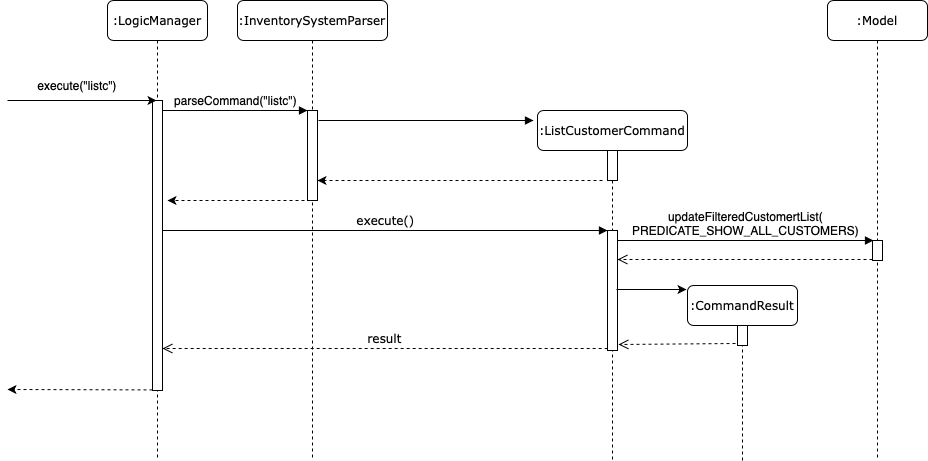

The diagram above was exported from draw.io. Its source (the exported page's mxGraphModel, read from the mxfile embedded in the PNG):
<mxGraphModel dx="2526" dy="842" grid="1" gridSize="10" guides="1" tooltips="1" connect="1" arrows="1" fold="1" page="1" pageScale="1" pageWidth="1100" pageHeight="850" background="#ffffff" math="0" shadow="0">
  <root>
    <mxCell id="9f96VwE6KWJmUXw21mtV-0" />
    <mxCell id="9f96VwE6KWJmUXw21mtV-1" parent="9f96VwE6KWJmUXw21mtV-0" />
    <mxCell id="9f96VwE6KWJmUXw21mtV-2" value=":InventorySystemParser" style="shape=umlLifeline;perimeter=lifelinePerimeter;whiteSpace=wrap;html=1;container=1;collapsible=0;recursiveResize=0;outlineConnect=0;rounded=1;shadow=0;comic=0;labelBackgroundColor=none;strokeWidth=1;fontFamily=Verdana;fontSize=12;align=center;" vertex="1" parent="9f96VwE6KWJmUXw21mtV-1">
      <mxGeometry x="230" y="80" width="150" height="460" as="geometry" />
    </mxCell>
    <mxCell id="9f96VwE6KWJmUXw21mtV-3" value="" style="html=1;points=[];perimeter=orthogonalPerimeter;rounded=0;shadow=0;comic=0;labelBackgroundColor=none;strokeWidth=1;fontFamily=Verdana;fontSize=12;align=center;" vertex="1" parent="9f96VwE6KWJmUXw21mtV-2">
      <mxGeometry x="70" y="110" width="10" height="90" as="geometry" />
    </mxCell>
    <mxCell id="9f96VwE6KWJmUXw21mtV-4" value=":ListCustomerCommand" style="shape=umlLifeline;perimeter=lifelinePerimeter;whiteSpace=wrap;html=1;container=1;collapsible=0;recursiveResize=0;outlineConnect=0;rounded=1;shadow=0;comic=0;labelBackgroundColor=none;strokeWidth=1;fontFamily=Verdana;fontSize=12;align=center;" vertex="1" parent="9f96VwE6KWJmUXw21mtV-1">
      <mxGeometry x="530" y="190" width="150" height="350" as="geometry" />
    </mxCell>
    <mxCell id="9f96VwE6KWJmUXw21mtV-5" value="" style="html=1;points=[];perimeter=orthogonalPerimeter;rounded=0;shadow=0;comic=0;labelBackgroundColor=none;strokeWidth=1;fontFamily=Verdana;fontSize=12;align=center;" vertex="1" parent="9f96VwE6KWJmUXw21mtV-4">
      <mxGeometry x="70" y="40" width="10" height="30" as="geometry" />
    </mxCell>
    <mxCell id="9f96VwE6KWJmUXw21mtV-6" value="" style="html=1;points=[];perimeter=orthogonalPerimeter;rounded=0;shadow=0;comic=0;labelBackgroundColor=none;strokeWidth=1;fontFamily=Verdana;fontSize=12;align=center;" vertex="1" parent="9f96VwE6KWJmUXw21mtV-4">
      <mxGeometry x="70" y="120" width="10" height="120" as="geometry" />
    </mxCell>
    <mxCell id="9f96VwE6KWJmUXw21mtV-7" value=":CommandResult" style="shape=umlLifeline;perimeter=lifelinePerimeter;whiteSpace=wrap;html=1;container=1;collapsible=0;recursiveResize=0;outlineConnect=0;rounded=1;shadow=0;comic=0;labelBackgroundColor=none;strokeWidth=1;fontFamily=Verdana;fontSize=12;align=center;" vertex="1" parent="9f96VwE6KWJmUXw21mtV-1">
      <mxGeometry x="680" y="365" width="110" height="175" as="geometry" />
    </mxCell>
    <mxCell id="9f96VwE6KWJmUXw21mtV-8" value="" style="html=1;points=[];perimeter=orthogonalPerimeter;rounded=0;shadow=0;comic=0;labelBackgroundColor=none;strokeColor=#000000;strokeWidth=1;fillColor=#FFFFFF;fontFamily=Verdana;fontSize=12;fontColor=#000000;align=center;" vertex="1" parent="9f96VwE6KWJmUXw21mtV-7">
      <mxGeometry x="50" y="40" width="10" height="20" as="geometry" />
    </mxCell>
    <mxCell id="9f96VwE6KWJmUXw21mtV-9" value=":Model" style="shape=umlLifeline;perimeter=lifelinePerimeter;whiteSpace=wrap;html=1;container=1;collapsible=0;recursiveResize=0;outlineConnect=0;rounded=1;shadow=0;comic=0;labelBackgroundColor=none;strokeWidth=1;fontFamily=Verdana;fontSize=12;align=center;" vertex="1" parent="9f96VwE6KWJmUXw21mtV-1">
      <mxGeometry x="820" y="80" width="100" height="460" as="geometry" />
    </mxCell>
    <mxCell id="9f96VwE6KWJmUXw21mtV-10" value="" style="html=1;points=[];perimeter=orthogonalPerimeter;rounded=0;shadow=0;comic=0;labelBackgroundColor=none;strokeColor=#000000;strokeWidth=1;fillColor=#FFFFFF;fontFamily=Verdana;fontSize=12;fontColor=#000000;align=center;" vertex="1" parent="9f96VwE6KWJmUXw21mtV-9">
      <mxGeometry x="45" y="240" width="10" height="20" as="geometry" />
    </mxCell>
    <mxCell id="9f96VwE6KWJmUXw21mtV-11" value=":LogicManager" style="shape=umlLifeline;perimeter=lifelinePerimeter;whiteSpace=wrap;html=1;container=1;collapsible=0;recursiveResize=0;outlineConnect=0;rounded=1;shadow=0;comic=0;labelBackgroundColor=none;strokeWidth=1;fontFamily=Verdana;fontSize=12;align=center;" vertex="1" parent="9f96VwE6KWJmUXw21mtV-1">
      <mxGeometry x="100" y="80" width="100" height="460" as="geometry" />
    </mxCell>
    <mxCell id="9f96VwE6KWJmUXw21mtV-12" value="" style="html=1;points=[];perimeter=orthogonalPerimeter;rounded=0;shadow=0;comic=0;labelBackgroundColor=none;strokeWidth=1;fontFamily=Verdana;fontSize=12;align=center;" vertex="1" parent="9f96VwE6KWJmUXw21mtV-11">
      <mxGeometry x="45" y="100" width="10" height="290" as="geometry" />
    </mxCell>
    <mxCell id="9f96VwE6KWJmUXw21mtV-13" value="execute()" style="html=1;verticalAlign=bottom;endArrow=block;entryX=0;entryY=0;labelBackgroundColor=none;fontFamily=Verdana;fontSize=12;" edge="1" parent="9f96VwE6KWJmUXw21mtV-1" source="9f96VwE6KWJmUXw21mtV-12" target="9f96VwE6KWJmUXw21mtV-6">
      <mxGeometry relative="1" as="geometry">
        <mxPoint x="510" y="420" as="sourcePoint" />
      </mxGeometry>
    </mxCell>
    <mxCell id="9f96VwE6KWJmUXw21mtV-14" value="&lt;font face=&quot;Helvetica&quot;&gt;updateFilteredCustomertList(&lt;br&gt;PREDICATE_SHOW_ALL_CUSTOMERS)&lt;/font&gt;" style="html=1;verticalAlign=bottom;endArrow=block;labelBackgroundColor=none;fontFamily=Verdana;fontSize=12;" edge="1" parent="9f96VwE6KWJmUXw21mtV-1">
      <mxGeometry relative="1" as="geometry">
        <mxPoint x="610" y="320" as="sourcePoint" />
        <mxPoint x="866" y="320" as="targetPoint" />
      </mxGeometry>
    </mxCell>
    <mxCell id="9f96VwE6KWJmUXw21mtV-15" value="" style="html=1;verticalAlign=bottom;endArrow=open;dashed=1;endSize=8;exitX=0;exitY=0.95;labelBackgroundColor=none;fontFamily=Verdana;fontSize=12;" edge="1" parent="9f96VwE6KWJmUXw21mtV-1" source="9f96VwE6KWJmUXw21mtV-10" target="9f96VwE6KWJmUXw21mtV-6">
      <mxGeometry relative="1" as="geometry">
        <mxPoint x="620" y="339" as="targetPoint" />
      </mxGeometry>
    </mxCell>
    <mxCell id="9f96VwE6KWJmUXw21mtV-16" value="result" style="html=1;verticalAlign=bottom;endArrow=open;dashed=1;endSize=8;labelBackgroundColor=none;fontFamily=Verdana;fontSize=12;edgeStyle=elbowEdgeStyle;elbow=vertical;exitX=0;exitY=0.986;exitDx=0;exitDy=0;exitPerimeter=0;" edge="1" parent="9f96VwE6KWJmUXw21mtV-1" source="9f96VwE6KWJmUXw21mtV-6" target="9f96VwE6KWJmUXw21mtV-12">
      <mxGeometry relative="1" as="geometry">
        <mxPoint x="800" y="626" as="targetPoint" />
        <Array as="points" />
        <mxPoint x="870" y="600" as="sourcePoint" />
      </mxGeometry>
    </mxCell>
    <mxCell id="9f96VwE6KWJmUXw21mtV-17" value="&lt;font face=&quot;Helvetica&quot;&gt;parseCommand(&quot;&lt;span style=&quot;white-space: normal&quot;&gt;listc&quot;)&lt;/span&gt;&lt;/font&gt;" style="html=1;verticalAlign=bottom;endArrow=block;entryX=0;entryY=0;labelBackgroundColor=none;fontFamily=Verdana;fontSize=12;edgeStyle=elbowEdgeStyle;elbow=vertical;" edge="1" parent="9f96VwE6KWJmUXw21mtV-1" source="9f96VwE6KWJmUXw21mtV-12" target="9f96VwE6KWJmUXw21mtV-3">
      <mxGeometry relative="1" as="geometry">
        <mxPoint x="220" y="190" as="sourcePoint" />
        <Array as="points">
          <mxPoint x="190" y="190" />
        </Array>
      </mxGeometry>
    </mxCell>
    <mxCell id="9f96VwE6KWJmUXw21mtV-18" value="" style="html=1;verticalAlign=bottom;endArrow=block;labelBackgroundColor=none;fontFamily=Verdana;fontSize=12;edgeStyle=elbowEdgeStyle;elbow=vertical;" edge="1" parent="9f96VwE6KWJmUXw21mtV-1">
      <mxGeometry relative="1" as="geometry">
        <mxPoint x="311" y="200" as="sourcePoint" />
        <mxPoint x="526" y="200" as="targetPoint" />
      </mxGeometry>
    </mxCell>
    <mxCell id="9f96VwE6KWJmUXw21mtV-19" value="" style="endArrow=classic;html=1;entryX=0.4;entryY=0;entryDx=0;entryDy=0;entryPerimeter=0;" edge="1" parent="9f96VwE6KWJmUXw21mtV-1" target="9f96VwE6KWJmUXw21mtV-12">
      <mxGeometry width="50" height="50" relative="1" as="geometry">
        <mxPoint y="180" as="sourcePoint" />
        <mxPoint x="330" y="220" as="targetPoint" />
      </mxGeometry>
    </mxCell>
    <mxCell id="9f96VwE6KWJmUXw21mtV-20" value="execute(&quot;listc&quot;)" style="text;html=1;strokeColor=none;fillColor=none;align=center;verticalAlign=middle;whiteSpace=wrap;rounded=0;" vertex="1" parent="9f96VwE6KWJmUXw21mtV-1">
      <mxGeometry x="10" y="130" width="120" height="70" as="geometry" />
    </mxCell>
    <mxCell id="9f96VwE6KWJmUXw21mtV-21" value="" style="endArrow=classic;html=1;exitX=0;exitY=1;exitDx=0;exitDy=0;dashed=1;" edge="1" parent="9f96VwE6KWJmUXw21mtV-1">
      <mxGeometry width="50" height="50" relative="1" as="geometry">
        <mxPoint x="595" y="260" as="sourcePoint" />
        <mxPoint x="310" y="260" as="targetPoint" />
      </mxGeometry>
    </mxCell>
    <mxCell id="9f96VwE6KWJmUXw21mtV-22" value="" style="html=1;verticalAlign=bottom;endArrow=open;dashed=1;endSize=8;labelBackgroundColor=none;fontFamily=Verdana;fontSize=12;exitX=-0.2;exitY=0.9;exitDx=0;exitDy=0;exitPerimeter=0;entryX=1.1;entryY=0.95;entryDx=0;entryDy=0;entryPerimeter=0;" edge="1" parent="9f96VwE6KWJmUXw21mtV-1" target="9f96VwE6KWJmUXw21mtV-6" source="9f96VwE6KWJmUXw21mtV-8">
      <mxGeometry relative="1" as="geometry">
        <mxPoint x="630" y="427" as="targetPoint" />
        <mxPoint x="730" y="427" as="sourcePoint" />
      </mxGeometry>
    </mxCell>
    <mxCell id="9f96VwE6KWJmUXw21mtV-23" value="" style="endArrow=classic;html=1;exitX=0;exitY=0.998;exitDx=0;exitDy=0;exitPerimeter=0;dashed=1;" edge="1" parent="9f96VwE6KWJmUXw21mtV-1" source="9f96VwE6KWJmUXw21mtV-12">
      <mxGeometry width="50" height="50" relative="1" as="geometry">
        <mxPoint x="100" y="550" as="sourcePoint" />
        <mxPoint y="469" as="targetPoint" />
      </mxGeometry>
    </mxCell>
    <mxCell id="9f96VwE6KWJmUXw21mtV-24" value="" style="group" vertex="1" connectable="0" parent="9f96VwE6KWJmUXw21mtV-1">
      <mxGeometry x="160" y="260" width="149" height="30" as="geometry" />
    </mxCell>
    <mxCell id="9f96VwE6KWJmUXw21mtV-25" value="" style="endArrow=classic;html=1;exitX=0;exitY=1;exitDx=0;exitDy=0;dashed=1;" edge="1" parent="9f96VwE6KWJmUXw21mtV-24">
      <mxGeometry width="50" height="50" relative="1" as="geometry">
        <mxPoint x="149" y="20" as="sourcePoint" />
        <mxPoint y="20" as="targetPoint" />
      </mxGeometry>
    </mxCell>
    <mxCell id="9f96VwE6KWJmUXw21mtV-26" value="" style="endArrow=classic;html=1;" edge="1" parent="9f96VwE6KWJmUXw21mtV-1">
      <mxGeometry width="50" height="50" relative="1" as="geometry">
        <mxPoint x="609" y="369" as="sourcePoint" />
        <mxPoint x="679" y="369" as="targetPoint" />
        <Array as="points">
          <mxPoint x="649" y="369" />
        </Array>
      </mxGeometry>
    </mxCell>
  </root>
</mxGraphModel>